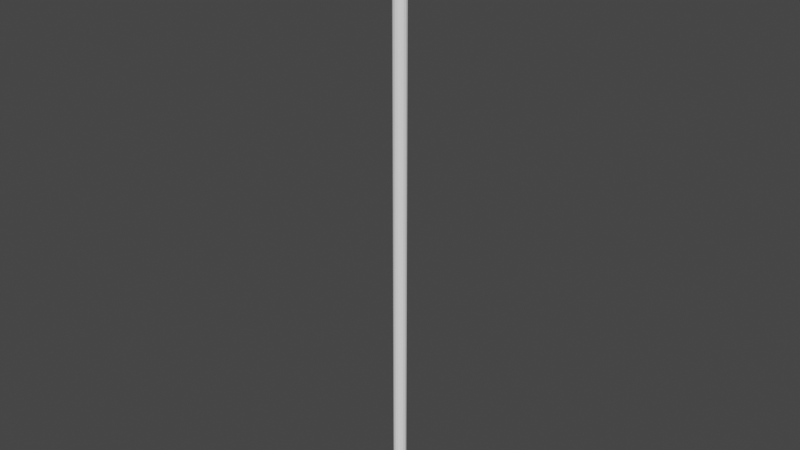 # Source: Lanza.blend  (saved by Blender 3.6.11; exported with 4.5.12 LTS)
import bpy
from mathutils import Matrix  # noqa: F401  (used for matrix-valued properties, if any)

bpy.ops.wm.read_factory_settings(use_empty=True)
scene = bpy.context.scene
scene.name = 'Scene'

# ---- materials (node trees are filled in below, after node groups)
mat_terracota = bpy.data.materials.new('Terracota')
mat_terracota.alpha_threshold = 0.0
mat_terracota.use_transparent_shadow = False
mat_terracota.roughness = 0.5
mat_terracota.line_color = (0.0, 0.0, 0.0, 1.0)
mat_bronce = bpy.data.materials.new('Bronce')
mat_bronce.use_transparent_shadow = False

# ---- material node trees
mat_terracota.use_nodes = True; mat_terracota.node_tree.nodes.clear()
_N = mat_terracota.node_tree.nodes; _L = mat_terracota.node_tree.links
n0 = _N.new('ShaderNodeOutputMaterial'); n0.name = 'Material Output'; n0.location = (300, 300)
n1 = _N.new('ShaderNodeBsdfPrincipled'); n1.name = 'Principled BSDF'; n1.location = (10, 300)
n1.distribution = 'GGX'
n1.subsurface_method = 'RANDOM_WALK_SKIN'
n1.inputs[0].default_value = (1.0, 1.0, 1.0, 1.0)
n1.inputs[3].default_value = 1.45
n1.inputs[27].default_value = (0.0, 0.0, 0.0, 1.0)
n1.inputs[28].default_value = 1.0
_L.new(n1.outputs[0], n0.inputs[0])
n0.is_active_output = True
mat_bronce.use_nodes = True; mat_bronce.node_tree.nodes.clear()
_N = mat_bronce.node_tree.nodes; _L = mat_bronce.node_tree.links
n0 = _N.new('ShaderNodeBsdfPrincipled'); n0.name = 'BSDF Principista'; n0.location = (10, 300)
n0.distribution = 'GGX'
n0.subsurface_method = 'RANDOM_WALK_SKIN'
n0.inputs[0].default_value = (1.0, 0.0, 0.0, 1.0)
n0.inputs[3].default_value = 1.45
n0.inputs[27].default_value = (0.0, 0.0, 0.0, 1.0)
n0.inputs[28].default_value = 1.0
n1 = _N.new('ShaderNodeOutputMaterial'); n1.name = 'Material'; n1.location = (300, 300)
_L.new(n0.outputs[0], n1.inputs[0])
n1.is_active_output = True

# ---- world
world_world = bpy.data.worlds.new('World'); scene.world = world_world
world_world.use_nodes = True; world_world.node_tree.nodes.clear()
_N = world_world.node_tree.nodes; _L = world_world.node_tree.links
n0 = _N.new('ShaderNodeOutputWorld'); n0.name = 'World Output'; n0.location = (300, 300)
n1 = _N.new('ShaderNodeBackground'); n1.name = 'Background'; n1.location = (10, 300)
n1.inputs[0].default_value = (0.05088, 0.05088, 0.05088, 1.0)
_L.new(n1.outputs[0], n0.inputs[0])
n0.is_active_output = True
world_world.color = (0.05088, 0.05088, 0.05088)
world_world.use_sun_shadow = False
world_world.sun_shadow_jitter_overblur = 0.0

# ---- meshes
me_lanza = bpy.data.meshes.new('Lanza')
me_lanza.from_pydata([(-0.02228, 0.0223, -0.000169), (0.02228, 0.0223, -0.000169), (-0.02229, -0.02221, -0.000169), (0.02229, -0.02221, -0.000169), (0.0, 0.03153, -0.000169), (0.0, -0.03146, -0.000169), (-0.03149, 6.996e-05, 2.7), (0.0, -0.03146, 2.7), (-0.04857, 0.04173, 2.8), (0.03149, 6.996e-05, 2.7), (-0.04859, -0.04163, 2.8), (-0.03149, 6.996e-05, -0.000169), (0.0, 0.03153, 2.7), (0.04857, 0.04173, 2.8), (0.04859, -0.04163, 2.8), (-0.02229, -0.02221, 2.7), (0.0, 0.06405, 2.8), (0.0, -0.06397, 2.8), (-0.06401, 9.668e-05, 2.8), (0.03149, 6.996e-05, -0.000169), (-0.02228, 0.0223, 2.7), (0.02228, 0.0223, 2.7), (0.06401, 9.668e-05, 2.8), (0.02229, -0.02221, 2.7), (0.0, 2.329e-05, -0.000169), (0.0, 3.588e-05, 3.0), (-0.06015, -0.02184, 2.8), (0.06015, -0.02184, 2.8), (-0.02911, -0.01199, -0.000169), (0.02911, -0.01199, -0.000169), (0.02911, -0.01199, 2.7), (0.0, -0.01199, -0.000169), (-0.02911, -0.01199, 2.7), (0.01206, 0.02913, 2.7), (0.01207, -0.02905, -0.000169), (0.02782, 0.05769, 2.8), (0.02782, -0.05761, 2.8), (0.01207, 4.718e-05, -0.000169), (0.01207, -0.02905, 2.7), (0.01207, 0.02913, -0.000169), (0.01207, -0.01199, -0.000169), (-0.01207, 0.02913, -0.000169), (-0.01207, -0.02905, -0.000169), (-0.01207, -0.02905, 2.7), (-0.02782, -0.05761, 2.8), (-0.01207, 4.718e-05, -0.000169), (-0.01206, 0.02913, 2.7), (-0.02782, 0.05769, 2.8), (-0.01207, -0.01199, -0.000169), (-0.0291, 0.0121, -0.000169), (0.0291, 0.0121, 2.7), (0.0, 0.0121, -0.000169), (-0.06013, 0.02198, 2.8), (0.06013, 0.02198, 2.8), (-0.0291, 0.0121, 2.7), (0.0291, 0.0121, -0.000169), (0.01207, 0.0121, -0.000169), (-0.01207, 0.0121, -0.000169)], [], [(42, 5, 7, 43), (49, 11, 6, 54), (39, 33, 21, 1), (28, 2, 15, 32), (54, 6, 18, 52), (56, 55, 19, 37), (29, 30, 23, 3), (43, 7, 17, 44), (16, 47, 8, 25), (34, 38, 7, 5), (55, 50, 9, 19), (50, 53, 22, 9), (8, 52, 18, 25), (13, 25, 22, 53), (46, 20, 8, 47), (41, 0, 20, 46), (14, 25, 17, 36), (18, 26, 10, 25), (10, 44, 17, 25), (16, 25, 13, 35), (48, 28, 11, 45), (38, 36, 17, 7), (57, 45, 11, 49), (40, 37, 19, 29), (32, 15, 10, 26), (30, 27, 14, 23), (33, 35, 13, 21), (22, 25, 14, 27), (9, 22, 27, 30), (6, 32, 26, 18), (34, 40, 29, 3), (42, 2, 28, 48), (19, 9, 30, 29), (11, 28, 32, 6), (5, 31, 40, 34), (12, 16, 35, 33), (31, 24, 37, 40), (23, 14, 36, 38), (3, 23, 38, 34), (51, 56, 37, 24), (4, 12, 33, 39), (5, 42, 48, 31), (51, 24, 45, 57), (31, 48, 45, 24), (4, 41, 46, 12), (12, 46, 47, 16), (15, 43, 44, 10), (2, 42, 43, 15), (4, 51, 57, 41), (4, 39, 56, 51), (41, 57, 49, 0), (21, 13, 53, 50), (1, 21, 50, 55), (39, 1, 55, 56), (20, 54, 52, 8), (0, 49, 54, 20)])
me_lanza.polygons.foreach_set('material_index', [0, 0, 0, 0, 1, 0, 0, 1, 1, 0, 0, 1, 1, 1, 1, 0, 1, 1, 1, 1, 0, 1, 0, 0, 1, 1, 1, 1, 1, 1, 0, 0, 0, 0, 0, 1, 0, 1, 0, 0, 0, 0, 0, 0, 0, 1, 1, 0, 0, 0, 0, 1, 0, 0, 1, 0])
_uv = me_lanza.uv_layers.new(name='UVMap')
_uv.uv.foreach_set('vector', [0.03224, 0.0004144, 0.03679, 0.0004144, 0.03679, 0.9996, 0.03224, 0.9996, 0.01406, 0.0004144, 0.01859, 0.0004144, 0.01859, 0.9996, 0.01406, 0.9996, 0.06862, 0.0004144, 0.06862, 0.9996, 0.06407, 0.9996, 0.06407, 0.0004144, 0.02314, 0.0004144, 0.02769, 0.0004144, 0.02769, 0.9996, 0.02314, 0.9996, 0.1723, 0.1151, 0.1659, 0.1149, 0.1692, 0.07931, 0.1755, 0.07884, 0.08894, 0.1243, 0.09513, 0.1231, 0.09687, 0.1273, 0.08982, 0.1287, 0.05045, 0.0004144, 0.05045, 0.9996, 0.0459, 0.9996, 0.0459, 0.0004144, 0.1451, 0.115, 0.1377, 0.115, 0.1417, 0.07906, 0.1497, 0.07965, 0.2011, 0.07584, 0.1909, 0.07715, 0.1823, 0.07816, 0.1573, 0.0004145, 0.04135, 0.0004144, 0.04135, 0.9996, 0.03679, 0.9996, 0.03679, 0.0004144, 0.05953, 0.0004144, 0.05953, 0.9996, 0.055, 0.9996, 0.055, 0.0004144, 0.09879, 0.1147, 0.1063, 0.07071, 0.113, 0.07289, 0.1069, 0.1145, 0.1823, 0.07816, 0.1755, 0.07884, 0.1692, 0.07931, 0.1573, 0.0004145, 0.09892, 0.06792, 0.1573, 0.0004145, 0.113, 0.07289, 0.1063, 0.07071, 0.184, 0.1162, 0.1784, 0.1155, 0.1823, 0.07816, 0.1909, 0.07715, 0.004967, 0.0004144, 0.009515, 0.0004144, 0.009515, 0.9996, 0.004966, 0.9996, 0.126, 0.07634, 0.1573, 0.0004145, 0.1417, 0.07906, 0.1335, 0.07782, 0.1692, 0.07931, 0.1632, 0.07969, 0.157, 0.07983, 0.1573, 0.0004145, 0.157, 0.07983, 0.1497, 0.07965, 0.1417, 0.07906, 0.1573, 0.0004145, 0.07849, 0.0585, 0.1573, 0.0004145, 0.09892, 0.06792, 0.08968, 0.06391, 0.08193, 0.1348, 0.07574, 0.136, 0.074, 0.1318, 0.08106, 0.1304, 0.1303, 0.1148, 0.1335, 0.07782, 0.1417, 0.07906, 0.1377, 0.115, 0.08019, 0.1261, 0.08106, 0.1304, 0.074, 0.1318, 0.07401, 0.1273, 0.09069, 0.1331, 0.08982, 0.1287, 0.09687, 0.1273, 0.09687, 0.1318, 0.1591, 0.1149, 0.1522, 0.1149, 0.157, 0.07983, 0.1632, 0.07969, 0.1149, 0.1146, 0.1195, 0.07478, 0.126, 0.07634, 0.1227, 0.1147, 0.08219, 0.1158, 0.08968, 0.06391, 0.09892, 0.06792, 0.09052, 0.115, 0.113, 0.07289, 0.1573, 0.0004145, 0.126, 0.07634, 0.1195, 0.07478, 0.1069, 0.1145, 0.113, 0.07289, 0.1195, 0.07478, 0.1149, 0.1146, 0.1659, 0.1149, 0.1591, 0.1149, 0.1632, 0.07969, 0.1692, 0.07931, 0.09192, 0.1393, 0.09069, 0.1331, 0.09687, 0.1318, 0.09514, 0.136, 0.08316, 0.141, 0.07895, 0.1393, 0.07574, 0.136, 0.08193, 0.1348, 0.055, 0.0004144, 0.055, 0.9996, 0.05045, 0.9996, 0.05045, 0.0004144, 0.01859, 0.0004144, 0.02314, 0.0004144, 0.02314, 0.9996, 0.01859, 0.9996, 0.08771, 0.141, 0.08631, 0.1339, 0.09069, 0.1331, 0.09192, 0.1393, 0.074, 0.1173, 0.07849, 0.0585, 0.08968, 0.06391, 0.08219, 0.1158, 0.08631, 0.1339, 0.08544, 0.1296, 0.08982, 0.1287, 0.09069, 0.1331, 0.1227, 0.1147, 0.126, 0.07634, 0.1335, 0.07782, 0.1303, 0.1148, 0.0459, 0.0004144, 0.0459, 0.9996, 0.04135, 0.9996, 0.04135, 0.0004144, 0.08457, 0.1252, 0.08894, 0.1243, 0.08982, 0.1287, 0.08544, 0.1296, 0.07318, 0.0004144, 0.07318, 0.9996, 0.06862, 0.9996, 0.06862, 0.0004144, 0.08771, 0.141, 0.08316, 0.141, 0.08193, 0.1348, 0.08631, 0.1339, 0.08457, 0.1252, 0.08544, 0.1296, 0.08106, 0.1304, 0.08019, 0.1261, 0.08631, 0.1339, 0.08193, 0.1348, 0.08106, 0.1304, 0.08544, 0.1296, 0.0004144, 0.0004144, 0.004967, 0.0004144, 0.004966, 0.9996, 0.0004147, 0.9996, 0.189, 0.1173, 0.184, 0.1162, 0.1909, 0.07715, 0.2011, 0.07584, 0.1522, 0.1149, 0.1451, 0.115, 0.1497, 0.07965, 0.157, 0.07983, 0.02769, 0.0004144, 0.03224, 0.0004144, 0.03224, 0.9996, 0.02769, 0.9996, 0.08316, 0.1181, 0.08457, 0.1252, 0.08019, 0.1261, 0.07895, 0.1199, 0.08316, 0.1181, 0.08771, 0.1181, 0.08894, 0.1243, 0.08457, 0.1252, 0.07895, 0.1199, 0.08019, 0.1261, 0.07401, 0.1273, 0.07574, 0.1231, 0.09052, 0.115, 0.09892, 0.06792, 0.1063, 0.07071, 0.09879, 0.1147, 0.06407, 0.0004144, 0.06407, 0.9996, 0.05953, 0.9996, 0.05953, 0.0004144, 0.08771, 0.1181, 0.09191, 0.1199, 0.09513, 0.1231, 0.08894, 0.1243, 0.1784, 0.1155, 0.1723, 0.1151, 0.1755, 0.07884, 0.1823, 0.07816, 0.009515, 0.0004144, 0.01406, 0.0004144, 0.01406, 0.9996, 0.009515, 0.9996])
me_lanza.materials.append(mat_terracota)
me_lanza.materials.append(mat_bronce)
me_lanza.use_mirror_x = True
me_lanza.use_mirror_vertex_groups = False
me_lanza.update()

# ---- objects
ob_lanza = bpy.data.objects.new('Lanza', me_lanza)

# ---- transforms, parenting, visibility, modifiers, constraints
ob_lanza.location = (0.0, 0.0, 0.0)
ob_lanza.lock_rotations_4d = False
ob_lanza.empty_display_type = 'ARROWS'
ob_lanza.lineart.crease_threshold = 0.0
ob_lanza.use_mesh_mirror_x = True

# ---- collection membership
scene.collection.objects.link(ob_lanza)

# ---- scene / render settings (as saved in the file)
scene.frame_start = 1; scene.frame_end = 250; scene.frame_set(34)
scene.render.engine = 'BLENDER_EEVEE_NEXT'
scene.cycles.sampling_pattern = 'TABULATED_SOBOL'
scene.view_settings.view_transform = 'Filmic'
bpy.context.view_layer.update()

# ---- added for rendering (the .blend has no active camera and no usable light): camera, sun
cam_auto = bpy.data.cameras.new('AutoCamera')
cam_auto.lens = 50.0
cam_auto.sensor_width = 36.0
cam_auto.clip_end = 1000.0
ob_auto_camera = bpy.data.objects.new('AutoCamera', cam_auto)
scene.collection.objects.link(ob_auto_camera)
ob_auto_camera.location = (2.78088, -3.33702, 3.72462)
ob_auto_camera.rotation_euler = (1.09748, -7.21219e-08, 0.694738)
scene.camera = ob_auto_camera
light_auto_sun = bpy.data.lights.new('AutoSun', 'SUN')
light_auto_sun.energy = 3.0
light_auto_sun.angle = 0.0523599
ob_auto_sun = bpy.data.objects.new('AutoSun', light_auto_sun)
scene.collection.objects.link(ob_auto_sun)
ob_auto_sun.rotation_euler = (0.872665, 0.174533, 0.523599)
bpy.context.view_layer.update()

